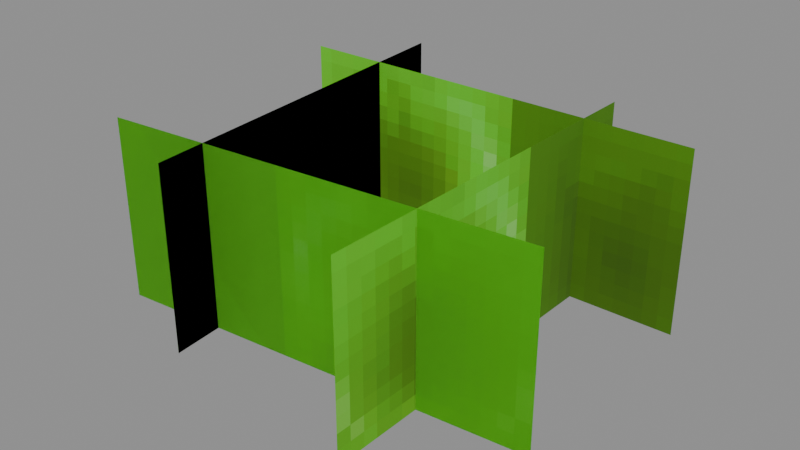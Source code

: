 # Source: Ingredients_Corn_01.blend  (saved by Blender 5.0.119; exported with 4.5.12 LTS)
import bpy
from mathutils import Matrix  # noqa: F401  (used for matrix-valued properties, if any)

bpy.ops.wm.read_factory_settings(use_empty=True)
scene = bpy.context.scene
scene.name = 'Scene'

# ---- collections
col_widgets = bpy.data.collections.new('Widgets'); scene.collection.children.link(col_widgets)
col_widgets.hide_viewport = True

# ---- images (referenced by path relative to the original .blend; pixels are not part of the script)
import os
ASSET_DIR = os.environ.get("B2B_ASSET_DIR", "")  # directory of the original .blend (textures are referenced by path, not embedded)
HERE = os.path.dirname(os.path.abspath(__file__))  # packed textures are extracted next to this script under _unpacked/

def load_image(name, relpath, width, height, colorspace="sRGB"):
    """Load a texture the original file referenced (path relative to the .blend, or extracted next to this script)."""
    p = next((c for c in (os.path.join(HERE, relpath), os.path.join(ASSET_DIR, relpath)) if relpath and os.path.exists(c)), "")
    if p:
        img = bpy.data.images.load(p, check_existing=True)
        img.name = name
    else:  # same state as the original file: an image datablock whose file is absent (Cycles renders it pink)
        img = bpy.data.images.new(name, width, height)
        img.source = "FILE"
        img.filepath = "//" + (relpath or name)
    img.colorspace_settings.name = colorspace
    return img
img_image_0 = load_image('Image_0', '_unpacked/Image_0.2e57d8df.png', 32, 64, 'sRGB')

# ---- materials (node trees are filled in below, after node groups)
mat_material_0 = bpy.data.materials.new('Material_0')

# ---- material node trees
mat_material_0.use_nodes = True; mat_material_0.node_tree.nodes.clear()
_N = mat_material_0.node_tree.nodes; _L = mat_material_0.node_tree.links
n0 = _N.new('ShaderNodeBsdfPrincipled'); n0.name = 'Principled BSDF'; n0.location = (10, 300)
n0.inputs[2].default_value = 1.0
n1 = _N.new('ShaderNodeOutputMaterial'); n1.name = 'Material Output'; n1.location = (300, 300)
n2 = _N.new('NodeFrame'); n2.name = 'Frame'; n2.location = (0, 0)
n2.label = 'Alpha Clip'
n2.width = 150
n3 = _N.new('ShaderNodeMath'); n3.name = 'Math'; n3.location = (-340, -20)
n3.operation = 'SUBTRACT'
n3.inputs[0].default_value = 1.0
n4 = _N.new('ShaderNodeMath'); n4.name = 'Math.001'; n4.location = (-540, -20)
n4.operation = 'LESS_THAN'
n4.inputs[1].default_value = 0.05
n5 = _N.new('ShaderNodeTexImage'); n5.name = 'Image Texture'; n5.location = (-840, 210)
n5.label = 'BASE COLOR'
n5.image = img_image_0
n5.interpolation = 'Closest'
n5.extension = 'EXTEND'
n3.parent = n2
n4.parent = n2
_L.new(n0.outputs[0], n1.inputs[0])
_L.new(n3.outputs[0], n0.inputs[4])
_L.new(n4.outputs[0], n3.inputs[1])
_L.new(n5.outputs[0], n0.inputs[0])
_L.new(n5.outputs[1], n4.inputs[0])
n1.is_active_output = True

# ---- meshes
me_mesh_0 = bpy.data.meshes.new('Mesh_0')
me_mesh_0.from_pydata([(0.875, -6.25e-05, 0.75), (0.875, 0.0, 0.75), (0.875, -6.25e-05, 0.0), (0.875, 0.0, 0.0), (-0.875, 0.0, 0.75), (-0.875, -6.25e-05, 0.75), (-0.875, 0.0, 0.0), (-0.875, -6.25e-05, 0.0), (-0.875, 0.0, 0.75), (0.875, 0.0, 0.75), (-0.875, -6.25e-05, 0.75), (0.875, -6.25e-05, 0.75), (-0.875, -6.25e-05, 0.0), (0.875, -6.25e-05, 0.0), (-0.875, 0.0, 0.0), (0.875, 0.0, 0.0), (-0.875, -6.25e-05, 0.75), (0.875, -6.25e-05, 0.75), (-0.875, -6.25e-05, 0.0), (0.875, -6.25e-05, 0.0), (0.875, 0.0, 0.75), (-0.875, 0.0, 0.75), (0.875, 0.0, 0.0), (-0.875, 0.0, 0.0), (0.4376, 0.2187, 0.75), (0.4375, 0.2187, 0.75), (0.4376, 0.2187, 0.0), (0.4375, 0.2187, 0.0), (0.4375, -1.344, 0.75), (0.4376, -1.344, 0.75), (0.4375, -1.344, 0.0), (0.4376, -1.344, 0.0), (0.4375, -1.344, 0.75), (0.4375, 0.2187, 0.75), (0.4376, -1.344, 0.75), (0.4376, 0.2187, 0.75), (0.4376, -1.344, 0.0), (0.4376, 0.2187, 0.0), (0.4375, -1.344, 0.0), (0.4375, 0.2187, 0.0), (0.4376, -1.344, 0.75), (0.4376, 0.2187, 0.75), (0.4376, -1.344, 0.0), (0.4376, 0.2187, 0.0), (0.4375, 0.2187, 0.75), (0.4375, -1.344, 0.75), (0.4375, 0.2187, 0.0), (0.4375, -1.344, 0.0), (-0.5682, 0.3095, 0.75), (-0.5681, 0.3095, 0.75), (-0.5682, 0.3095, 0.0), (-0.5681, 0.3095, 0.0), (-0.4319, -1.247, 0.75), (-0.432, -1.247, 0.75), (-0.4319, -1.247, 0.0), (-0.432, -1.247, 0.0), (-0.4319, -1.247, 0.75), (-0.5681, 0.3095, 0.75), (-0.432, -1.247, 0.75), (-0.5682, 0.3095, 0.75), (-0.432, -1.247, 0.0), (-0.5682, 0.3095, 0.0), (-0.4319, -1.247, 0.0), (-0.5681, 0.3095, 0.0), (-0.432, -1.247, 0.75), (-0.5682, 0.3095, 0.75), (-0.432, -1.247, 0.0), (-0.5682, 0.3095, 0.0), (-0.5681, 0.3095, 0.75), (-0.4319, -1.247, 0.75), (-0.5681, 0.3095, 0.0), (-0.4319, -1.247, 0.0), (-0.8717, -1.076, 0.75), (-0.8717, -1.076, 0.75), (-0.8717, -1.076, 1.11e-16), (-0.8717, -1.076, 1.11e-16), (0.8717, -0.9237, 0.75), (0.8717, -0.9237, 0.75), (0.8717, -0.9237, -1.11e-16), (0.8717, -0.9237, -1.11e-16), (0.8717, -0.9237, 0.75), (-0.8717, -1.076, 0.75), (0.8717, -0.9237, 0.75), (-0.8717, -1.076, 0.75), (0.8717, -0.9237, -1.11e-16), (-0.8717, -1.076, 1.11e-16), (0.8717, -0.9237, -1.11e-16), (-0.8717, -1.076, 1.11e-16), (0.8717, -0.9237, 0.75), (-0.8717, -1.076, 0.75), (0.8717, -0.9237, -1.11e-16), (-0.8717, -1.076, 1.11e-16), (-0.8717, -1.076, 0.75), (0.8717, -0.9237, 0.75), (-0.8717, -1.076, 1.11e-16), (0.8717, -0.9237, -1.11e-16)], [], [(0, 2, 1), (2, 3, 1), (4, 6, 5), (6, 7, 5), (8, 10, 9), (10, 11, 9), (12, 14, 13), (14, 15, 13), (16, 18, 17), (18, 19, 17), (20, 22, 21), (22, 23, 21), (24, 26, 25), (26, 27, 25), (28, 30, 29), (30, 31, 29), (32, 34, 33), (34, 35, 33), (36, 38, 37), (38, 39, 37), (40, 42, 41), (42, 43, 41), (44, 46, 45), (46, 47, 45), (48, 50, 49), (50, 51, 49), (52, 54, 53), (54, 55, 53), (56, 58, 57), (58, 59, 57), (60, 62, 61), (62, 63, 61), (64, 66, 65), (66, 67, 65), (68, 70, 69), (70, 71, 69), (72, 74, 73), (74, 75, 73), (76, 78, 77), (78, 79, 77), (80, 82, 81), (82, 83, 81), (84, 86, 85), (86, 87, 85), (88, 90, 89), (90, 91, 89), (92, 94, 93), (94, 95, 93)])
me_mesh_0.polygons.foreach_set('use_smooth', [0, 0, 0, 0, 0, 0, 0, 0, 0, 0, 0, 0, 0, 0, 0, 0, 0, 0, 0, 0, 0, 0, 0, 0, 0, 0, 1, 1, 1, 1, 1, 1, 1, 1, 1, 1, 1, 1, 1, 1, 0, 0, 0, 0, 0, 0, 0, 0])
_uv = me_mesh_0.uv_layers.new(name='UVMap')
_uv.uv.foreach_set('vector', [0.0, 1.0, 0.0, 1.0, 0.0, 1.0, 0.0, 1.0, 0.0, 1.0, 0.0, 1.0, 0.0, 1.0, 0.0, 1.0, 0.0, 1.0, 0.0, 1.0, 0.0, 1.0, 0.0, 1.0, 0.0, 1.0, 0.0, 1.0, 0.0, 1.0, 0.0, 1.0, 0.0, 1.0, 0.0, 1.0, 0.0, 1.0, 0.0, 1.0, 0.0, 1.0, 0.0, 1.0, 0.0, 1.0, 0.0, 1.0, 0.0, 1.0, 0.0, 0.8125, 0.875, 1.0, 0.0, 0.8125, 0.875, 0.8125, 0.875, 1.0, 0.0, 1.0, 0.0, 1.0, 0.0, 1.0, 0.0, 1.0, 0.0, 1.0, 0.0, 1.0, 0.0, 1.0, 0.0, 1.0, 0.0, 1.0, 0.0, 1.0, 0.0, 1.0, 0.0, 1.0, 0.0, 1.0, 0.0, 1.0, 0.0, 1.0, 0.0, 1.0, 0.0, 1.0, 0.0, 1.0, 0.0, 1.0, 0.0, 1.0, 0.0, 1.0, 0.0, 1.0, 0.0, 1.0, 0.0, 1.0, 0.0, 1.0, 0.0, 1.0, 0.0, 1.0, 0.0, 1.0, 0.0, 1.0, 0.0, 1.0, 0.0, 1.0, 0.0, 0.8125, 0.7812, 1.0, 0.0, 0.8125, 0.7812, 0.8125, 0.7812, 1.0, 0.0, 1.0, 0.0, 1.0, 0.0, 1.0, 0.0, 1.0, 0.0, 1.0, 0.0, 1.0, 0.0, 1.0, 0.0, 1.0, 0.0, 1.0, 0.0, 1.0, 0.0, 1.0, 0.0, 1.0, 0.0, 1.0, 0.0, 1.0, 0.0, 1.0, 0.0, 1.0, 0.0, 1.0, 0.0, 1.0, 0.0, 1.0, 0.0, 1.0, 0.0, 1.0, 0.0, 1.0, 0.0, 1.0, 0.0, 1.0, 0.0, 1.0, 0.0, 1.0, 0.0, 1.0, 0.0, 1.0, 0.0, 1.0, 0.0, 1.0, 0.7812, 1.0, 0.7812, 0.8125, 0.0, 1.0, 0.7812, 0.8125, 0.0, 0.8125, 0.0, 1.0, 0.0, 1.0, 0.0, 1.0, 0.0, 1.0, 0.0, 1.0, 0.0, 1.0, 0.0, 1.0, 0.0, 1.0, 0.0, 1.0, 0.0, 1.0, 0.0, 1.0, 0.0, 1.0, 0.0, 1.0, 0.0, 1.0, 0.0, 1.0, 0.0, 1.0, 0.0, 1.0, 0.0, 1.0, 0.0, 1.0, 0.0, 1.0, 0.0, 1.0, 0.0, 1.0, 0.0, 1.0, 0.0, 1.0, 0.0, 1.0, 0.0, 1.0, 0.0, 1.0, 0.0, 1.0, 0.0, 1.0, 0.0, 1.0, 0.0, 1.0, 0.0, 1.0, 0.0, 0.8125, 0.875, 1.0, 0.0, 0.8125, 0.875, 0.8125, 0.875, 1.0, 0.0, 1.0, 0.0, 1.0, 0.0, 1.0, 0.0, 1.0, 0.0, 1.0, 0.0, 1.0])
me_mesh_0.materials.append(mat_material_0)
me_mesh_0.update()
me_mesh_0.normals_split_custom_set([tuple(v) for v in zip(*[iter([1.0, 0.0, 0.0, 1.0, 0.0, 0.0, 1.0, 0.0, 0.0, 1.0, 0.0, 0.0, 1.0, 0.0, 0.0, 1.0, 0.0, 0.0, -1.0, 0.0, 0.0, -1.0, 0.0, 0.0, -1.0, 0.0, 0.0, -1.0, 0.0, 0.0, -1.0, 0.0, 0.0, -1.0, 0.0, 0.0, 0.0, 0.0, 1.0, 0.0, 0.0, 1.0, 0.0, 0.0, 1.0, 0.0, 0.0, 1.0, 0.0, 0.0, 1.0, 0.0, 0.0, 1.0, 0.0, 0.0, -1.0, 0.0, 0.0, -1.0, 0.0, 0.0, -1.0, 0.0, 0.0, -1.0, 0.0, 0.0, -1.0, 0.0, 0.0, -1.0, 0.0, -1.0, 0.0, 0.0, -1.0, 0.0, 0.0, -1.0, 0.0, 0.0, -1.0, 0.0, 0.0, -1.0, 0.0, 0.0, -1.0, 0.0, 0.0, 1.0, 0.0, 0.0, 1.0, 0.0, 0.0, 1.0, 0.0, 0.0, 1.0, 0.0, 0.0, 1.0, 0.0, 0.0, 1.0, 0.0, 0.0, 1.0, 0.0, 0.0, 1.0, 0.0, 0.0, 1.0, 0.0, 0.0, 1.0, 0.0, 0.0, 1.0, 0.0, 0.0, 1.0, 0.0, 0.0, -1.0, 0.0, 0.0, -1.0, 0.0, 0.0, -1.0, 0.0, 0.0, -1.0, 0.0, 0.0, -1.0, 0.0, 0.0, -1.0, 0.0, 0.0, 0.0, 1.0, 0.0, 0.0, 1.0, 0.0, 0.0, 1.0, 0.0, 0.0, 1.0, 0.0, 0.0, 1.0, 0.0, 0.0, 1.0, 0.0, 0.0, -1.0, 0.0, 0.0, -1.0, 0.0, 0.0, -1.0, 0.0, 0.0, -1.0, 0.0, 0.0, -1.0, 0.0, 0.0, -1.0, 1.0, -5.086e-08, 0.0, 1.0, -5.086e-08, 0.0, 1.0, -5.086e-08, 0.0, 1.0, -5.086e-08, 0.0, 1.0, -5.086e-08, 0.0, 1.0, -5.086e-08, 0.0, -1.0, 5.086e-08, 0.0, -1.0, 5.086e-08, 0.0, -1.0, 5.086e-08, 0.0, -1.0, 5.086e-08, 0.0, -1.0, 5.086e-08, 0.0, -1.0, 5.086e-08, 0.0, 0.08684, -0.9962, 0.0, 0.08684, -0.9962, 0.0, 0.08684, -0.9962, 0.0, 0.08684, -0.9962, 0.0, 0.08684, -0.9962, 0.0, 0.08684, -0.9962, 0.0, -0.08718, 0.9962, 5.658e-11, -0.08712, 0.9962, 0.0, -0.08713, 0.9962, -5.954e-08, -0.08712, 0.9962, 0.0, -0.08712, 0.9962, 6.443e-08, -0.08713, 0.9962, -5.954e-08, -2.881e-05, 0.0003343, 1.0, 4.759e-05, 4.163e-06, 1.0, -3.409e-05, 2.299e-07, 1.0, 4.759e-05, 4.163e-06, 1.0, -2.36e-05, 5.806e-09, 1.0, -3.409e-05, 2.299e-07, 1.0, -2.879e-05, 0.0003343, -1.0, -4.759e-05, -4.161e-06, -1.0, 4.759e-05, 4.162e-06, -1.0, -4.759e-05, -4.161e-06, -1.0, 4.148e-06, -4.759e-05, -1.0, 4.759e-05, 4.162e-06, -1.0, -0.9962, -0.08711, 2.088e-12, -0.9962, -0.08714, 4.31e-05, -0.9962, -0.08717, -4.602e-05, -0.9962, -0.08714, 4.31e-05, -0.9962, -0.0872, -2.088e-12, -0.9962, -0.08717, -4.602e-05, 0.9962, 0.08711, 2.088e-12, 0.9962, 0.08714, 4.31e-05, 0.9962, 0.08715, -4.671e-05, 0.9962, 0.08714, 4.31e-05, 0.9962, 0.0872, -2.088e-12, 0.9962, 0.08715, -4.671e-05, -0.9962, -0.08719, 2.934e-11, -0.9962, -0.08719, 0.0, -0.9962, -0.08719, -3.206e-08, -0.9962, -0.08719, 0.0, -0.9962, -0.08719, 3.221e-08, -0.9962, -0.08719, -3.206e-08, 0.9962, 0.08723, -8.737e-08, 0.9962, 0.08719, 0.0, 0.9962, 0.08718, 0.0, 0.9962, 0.08719, 0.0, 0.9962, 0.08719, 3.221e-08, 0.9962, 0.08718, 0.0, 0.0, 0.0, 1.0, 0.0, 0.0, 1.0, 0.0, 0.0, 1.0, 0.0, 0.0, 1.0, 0.0, 0.0, 1.0, 0.0, 0.0, 1.0, -1.263e-16, -1.101e-17, -1.0, -1.263e-16, -1.101e-17, -1.0, -1.263e-16, -1.101e-17, -1.0, -1.265e-16, -1.103e-17, -1.0, -1.265e-16, -1.103e-17, -1.0, -1.265e-16, -1.103e-17, -1.0, -0.08716, 0.9962, 0.0, -0.08716, 0.9962, 0.0, -0.08716, 0.9962, 0.0, -0.08716, 0.9962, 0.0, -0.08716, 0.9962, 0.0, -0.08716, 0.9962, 0.0, 0.08716, -0.9962, 0.0, 0.08716, -0.9962, 0.0, 0.08716, -0.9962, 0.0, 0.08716, -0.9962, 0.0, 0.08716, -0.9962, 0.0, 0.08716, -0.9962, 0.0])] * 3)])
me_plane = bpy.data.meshes.new('Plane')
me_plane.from_pydata([(-1.0, -6.123e-17, -1.0), (1.0, -6.123e-17, -1.0), (-1.0, 6.123e-17, 1.0), (1.0, 6.123e-17, 1.0)], [], [(0, 1, 3, 2)])
_uv = me_plane.uv_layers.new(name='UVMap')
_uv.uv.foreach_set('vector', [0.0, 0.0, 1.0, 0.0, 1.0, 1.0, 0.0, 1.0])
me_plane.update()
me_cube = bpy.data.meshes.new('Cube')
me_cube.from_pydata([(-0.7813, 0.125, -8.554e-08), (-0.7813, 0.125, 6.26e-05), (-0.7813, 0.875, -8.554e-08), (-0.7813, 0.875, 6.26e-05), (0.7812, 0.125, -8.554e-08), (0.7812, 0.125, 6.26e-05), (0.7812, 0.875, -8.554e-08), (0.7812, 0.875, 6.26e-05)], [], [(0, 1, 3, 2), (2, 3, 7, 6), (6, 7, 5, 4), (4, 5, 1, 0), (2, 6, 4, 0), (7, 3, 1, 5)])
_uv = me_cube.uv_layers.new(name='UVMap')
_uv.uv.foreach_set('vector', [0.375, 0.0, 0.625, 0.0, 0.625, 0.25, 0.375, 0.25, 0.375, 0.25, 0.625, 0.25, 0.625, 0.5, 0.375, 0.5, 0.375, 0.5, 0.625, 0.5, 0.625, 0.75, 0.375, 0.75, 0.375, 0.75, 0.625, 0.75, 0.625, 1.0, 0.375, 1.0, 0.125, 0.5, 0.375, 0.5, 0.375, 0.75, 0.125, 0.75, 0.625, 0.5, 0.875, 0.5, 0.875, 0.75, 0.625, 0.75])
me_cube.update()
me_cube_001 = bpy.data.meshes.new('Cube.001')
me_cube_001.from_pydata([(-0.7812, 0.125, 7.451e-08), (-0.7812, 0.125, 6.259e-05), (-0.7812, 0.875, 7.451e-08), (-0.7812, 0.875, 6.259e-05), (0.7813, 0.125, 7.451e-08), (0.7813, 0.125, 6.259e-05), (0.7813, 0.875, 7.451e-08), (0.7813, 0.875, 6.259e-05)], [], [(0, 1, 3, 2), (2, 3, 7, 6), (6, 7, 5, 4), (4, 5, 1, 0), (2, 6, 4, 0), (7, 3, 1, 5)])
_uv = me_cube_001.uv_layers.new(name='UVMap')
_uv.uv.foreach_set('vector', [0.375, 0.0, 0.625, 0.0, 0.625, 0.25, 0.375, 0.25, 0.375, 0.25, 0.625, 0.25, 0.625, 0.5, 0.375, 0.5, 0.375, 0.5, 0.625, 0.5, 0.625, 0.75, 0.375, 0.75, 0.375, 0.75, 0.625, 0.75, 0.625, 1.0, 0.375, 1.0, 0.125, 0.5, 0.375, 0.5, 0.375, 0.75, 0.125, 0.75, 0.625, 0.5, 0.875, 0.5, 0.875, 0.75, 0.625, 0.75])
me_cube_001.update()
me_cube_002 = bpy.data.meshes.new('Cube.002')
me_cube_002.from_pydata([(-0.875, -5.96e-08, -2.534e-07), (-0.875, -5.96e-08, 6.248e-05), (-0.875, 0.75, -2.534e-07), (-0.875, 0.75, 6.248e-05), (0.875, -5.96e-08, -2.534e-07), (0.875, -5.96e-08, 6.248e-05), (0.875, 0.75, -2.534e-07), (0.875, 0.75, 6.248e-05)], [], [(0, 1, 3, 2), (2, 3, 7, 6), (6, 7, 5, 4), (4, 5, 1, 0), (2, 6, 4, 0), (7, 3, 1, 5)])
_uv = me_cube_002.uv_layers.new(name='UVMap')
_uv.uv.foreach_set('vector', [0.375, 0.0, 0.625, 0.0, 0.625, 0.25, 0.375, 0.25, 0.375, 0.25, 0.625, 0.25, 0.625, 0.5, 0.375, 0.5, 0.375, 0.5, 0.625, 0.5, 0.625, 0.75, 0.375, 0.75, 0.375, 0.75, 0.625, 0.75, 0.625, 1.0, 0.375, 1.0, 0.125, 0.5, 0.375, 0.5, 0.375, 0.75, 0.125, 0.75, 0.625, 0.5, 0.875, 0.5, 0.875, 0.75, 0.625, 0.75])
me_cube_002.update()
arm_armature = bpy.data.armatures.new('Armature')  # bones are not reproduced

# ---- objects
ob_corn = bpy.data.objects.new('Corn', arm_armature)
ob_mesh_0 = bpy.data.objects.new('Mesh_0', me_mesh_0)
ob_wgt_corn = bpy.data.objects.new('WGT-Corn', me_plane)
ob_wgt_corn_001 = bpy.data.objects.new('WGT-Corn.001', me_cube)
ob_wgt_corn_002 = bpy.data.objects.new('WGT-Corn.002', me_cube_001)
ob_wgt_corn_003 = bpy.data.objects.new('WGT-Corn.003', me_cube_002)

# ---- transforms, parenting, visibility, modifiers, constraints
ob_corn.location = (0.0, 0.5, 0.0)
ob_corn.rotation_mode = 'QUATERNION'
ob_corn.rotation_quaternion = (1.0, 0.0, 0.0, 0.0)
ob_corn.show_in_front = True
ob_mesh_0.parent = ob_corn
ob_mesh_0.location = (0.0, 0.0, 0.0)
ob_mesh_0.rotation_mode = 'QUATERNION'
ob_mesh_0.rotation_quaternion = (1.0, 0.0, 0.0, 0.0)
_vg = ob_mesh_0.vertex_groups.new(name='Corn')
_vg.add([0, 1, 2, 3, 4, 5, 6, 7, 8, 9, 10, 11, 12, 13, 14, 15, 16, 17, 18, 19, 20, 21, 22, 23], 1.0, 'REPLACE')
_vg = ob_mesh_0.vertex_groups.new(name='Corn.001')
_vg.add([24, 25, 26, 27, 28, 29, 30, 31, 32, 33, 34, 35, 36, 37, 38, 39, 40, 41, 42, 43, 44, 45, 46, 47], 1.0, 'REPLACE')
_vg = ob_mesh_0.vertex_groups.new(name='Corn.002')
_vg.add([48, 49, 50, 51, 52, 53, 54, 55, 56, 57, 58, 59, 60, 61, 62, 63, 64, 65, 66, 67, 68, 69, 70, 71], 1.0, 'REPLACE')
_vg = ob_mesh_0.vertex_groups.new(name='Corn.003')
_vg.add([72, 73, 74, 75, 76, 77, 78, 79, 80, 81, 82, 83, 84, 85, 86, 87, 88, 89, 90, 91, 92, 93, 94, 95], 1.0, 'REPLACE')
_m = ob_mesh_0.modifiers.new('Armature', 'ARMATURE')
_m.object = ob_corn
ob_wgt_corn.location = (0.0, 0.0, 0.0)
ob_wgt_corn.hide_render = True
ob_wgt_corn_001.location = (0.0, 0.0, 0.0)
ob_wgt_corn_001.hide_render = True
ob_wgt_corn_002.location = (0.0, 0.0, 0.0)
ob_wgt_corn_002.hide_render = True
ob_wgt_corn_003.location = (0.0, 0.0, 0.0)
ob_wgt_corn_003.hide_render = True

# ---- collection membership
scene.collection.objects.link(ob_corn)
scene.collection.objects.link(ob_mesh_0)
col_widgets.objects.link(ob_wgt_corn)
col_widgets.objects.link(ob_wgt_corn_001)
col_widgets.objects.link(ob_wgt_corn_002)
col_widgets.objects.link(ob_wgt_corn_003)

# ---- scene / render settings (as saved in the file)
scene.frame_start = 1; scene.frame_end = 250; scene.frame_set(1)
scene.render.engine = 'BLENDER_EEVEE_NEXT'
scene.render.bake_bias = 0.0
scene.render.bake_samples = 0
scene.cycles.sampling_pattern = 'TABULATED_SOBOL'
scene.eevee.use_volume_custom_range = False
bpy.context.view_layer.update()

# ---- added for rendering (the .blend has no active camera and no usable light): camera, sun + grey world if the file has none
cam_auto = bpy.data.cameras.new('AutoCamera')
cam_auto.lens = 50.0
cam_auto.sensor_width = 36.0
cam_auto.clip_end = 1000.0
ob_auto_camera = bpy.data.objects.new('AutoCamera', cam_auto)
scene.collection.objects.link(ob_auto_camera)
ob_auto_camera.location = (2.33302, -2.81674, 2.24142)
ob_auto_camera.rotation_euler = (1.09748, -7.21219e-08, 0.694738)
scene.camera = ob_auto_camera
light_auto_sun = bpy.data.lights.new('AutoSun', 'SUN')
light_auto_sun.energy = 3.0
light_auto_sun.angle = 0.0523599
ob_auto_sun = bpy.data.objects.new('AutoSun', light_auto_sun)
scene.collection.objects.link(ob_auto_sun)
ob_auto_sun.rotation_euler = (0.872665, 0.174533, 0.523599)
if scene.world is None:
    world_auto = bpy.data.worlds.new('AutoWorld')
    world_auto.color = (0.3, 0.3, 0.3)
    scene.world = world_auto
bpy.context.view_layer.update()
